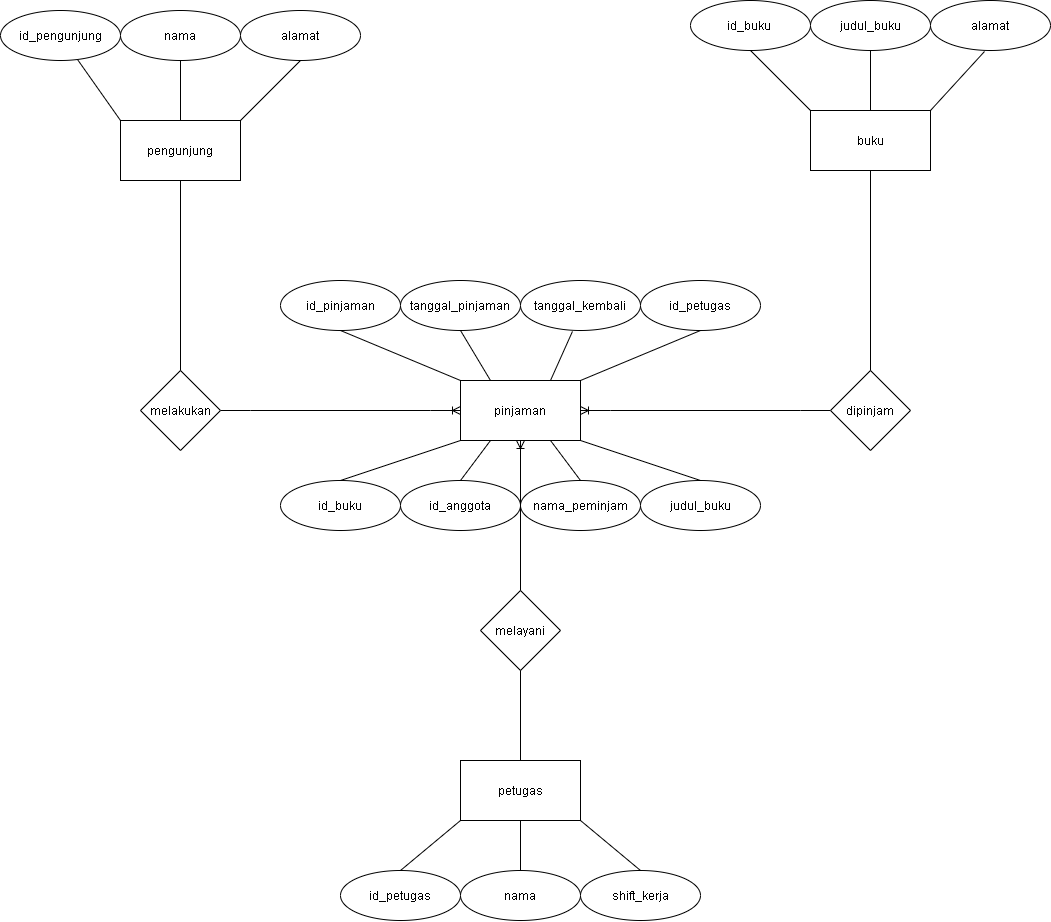

The diagram above was exported from draw.io. Its source (the exported page's mxGraphModel, read from the mxfile embedded in the PNG):
<mxGraphModel dx="1021" dy="1712" grid="1" gridSize="10" guides="1" tooltips="1" connect="1" arrows="1" fold="1" page="1" pageScale="1" pageWidth="850" pageHeight="1100" math="0" shadow="0">
  <root>
    <mxCell id="0" />
    <mxCell id="1" parent="0" />
    <mxCell id="phnOZXXRNz8_Ct2Um_Ho-1" value="pengunjung" style="rounded=0;whiteSpace=wrap;html=1;" parent="1" vertex="1">
      <mxGeometry x="180" y="-790" width="120" height="60" as="geometry" />
    </mxCell>
    <mxCell id="FMSPys_TlcyRUJ2TH2xw-1" value="" style="rounded=0;orthogonalLoop=1;jettySize=auto;html=1;endArrow=none;endFill=0;entryX=0;entryY=0;entryDx=0;entryDy=0;" edge="1" parent="1" source="phnOZXXRNz8_Ct2Um_Ho-2" target="phnOZXXRNz8_Ct2Um_Ho-1">
      <mxGeometry relative="1" as="geometry" />
    </mxCell>
    <mxCell id="phnOZXXRNz8_Ct2Um_Ho-2" value="id_pengunjung" style="ellipse;whiteSpace=wrap;html=1;" parent="1" vertex="1">
      <mxGeometry x="60" y="-900" width="120" height="50" as="geometry" />
    </mxCell>
    <mxCell id="phnOZXXRNz8_Ct2Um_Ho-3" value="petugas&lt;span style=&quot;color: rgba(0 , 0 , 0 , 0) ; font-family: monospace ; font-size: 0px&quot;&gt;%3CmxGraphModel%3E%3Croot%3E%3CmxCell%20id%3D%220%22%2F%3E%3CmxCell%20id%3D%221%22%20parent%3D%220%22%2F%3E%3CmxCell%20id%3D%222%22%20value%3D%22pengunjung%22%20style%3D%22rounded%3D0%3BwhiteSpace%3Dwrap%3Bhtml%3D1%3B%22%20vertex%3D%221%22%20parent%3D%221%22%3E%3CmxGeometry%20x%3D%22180%22%20y%3D%22-790%22%20width%3D%22120%22%20height%3D%2260%22%20as%3D%22geometry%22%2F%3E%3C%2FmxCell%3E%3C%2Froot%3E%3C%2FmxGraphModel%3E&lt;/span&gt;&lt;span style=&quot;color: rgba(0 , 0 , 0 , 0) ; font-family: monospace ; font-size: 0px&quot;&gt;%3CmxGraphModel%3E%3Croot%3E%3CmxCell%20id%3D%220%22%2F%3E%3CmxCell%20id%3D%221%22%20parent%3D%220%22%2F%3E%3CmxCell%20id%3D%222%22%20value%3D%22pengunjung%22%20style%3D%22rounded%3D0%3BwhiteSpace%3Dwrap%3Bhtml%3D1%3B%22%20vertex%3D%221%22%20parent%3D%221%22%3E%3CmxGeometry%20x%3D%22180%22%20y%3D%22-790%22%20width%3D%22120%22%20height%3D%2260%22%20as%3D%22geometry%22%2F%3E%3C%2FmxCell%3E%3C%2Froot%3E%3C%2FmxGraphModel%3E&lt;/span&gt;&lt;span style=&quot;color: rgba(0 , 0 , 0 , 0) ; font-family: monospace ; font-size: 0px&quot;&gt;%3CmxGraphModel%3E%3Croot%3E%3CmxCell%20id%3D%220%22%2F%3E%3CmxCell%20id%3D%221%22%20parent%3D%220%22%2F%3E%3CmxCell%20id%3D%222%22%20value%3D%22pengunjung%22%20style%3D%22rounded%3D0%3BwhiteSpace%3Dwrap%3Bhtml%3D1%3B%22%20vertex%3D%221%22%20parent%3D%221%22%3E%3CmxGeometry%20x%3D%22180%22%20y%3D%22-790%22%20width%3D%22120%22%20height%3D%2260%22%20as%3D%22geometry%22%2F%3E%3C%2FmxCell%3E%3C%2Froot%3E%3C%2FmxGraphModel%3E&lt;/span&gt;" style="rounded=0;whiteSpace=wrap;html=1;" parent="1" vertex="1">
      <mxGeometry x="520" y="-150" width="120" height="60" as="geometry" />
    </mxCell>
    <mxCell id="phnOZXXRNz8_Ct2Um_Ho-4" value="buku" style="rounded=0;whiteSpace=wrap;html=1;" parent="1" vertex="1">
      <mxGeometry x="870" y="-800" width="120" height="60" as="geometry" />
    </mxCell>
    <mxCell id="FMSPys_TlcyRUJ2TH2xw-2" value="nama" style="ellipse;whiteSpace=wrap;html=1;" vertex="1" parent="1">
      <mxGeometry x="180" y="-900" width="120" height="50" as="geometry" />
    </mxCell>
    <mxCell id="FMSPys_TlcyRUJ2TH2xw-4" value="" style="rounded=0;orthogonalLoop=1;jettySize=auto;html=1;endArrow=none;endFill=0;entryX=0.5;entryY=0;entryDx=0;entryDy=0;exitX=0.5;exitY=1;exitDx=0;exitDy=0;" edge="1" parent="1" source="FMSPys_TlcyRUJ2TH2xw-2" target="phnOZXXRNz8_Ct2Um_Ho-1">
      <mxGeometry relative="1" as="geometry">
        <mxPoint x="161.54486764326066" y="-840.4671562580711" as="sourcePoint" />
        <mxPoint x="190" y="-780" as="targetPoint" />
      </mxGeometry>
    </mxCell>
    <mxCell id="FMSPys_TlcyRUJ2TH2xw-5" value="alamat" style="ellipse;whiteSpace=wrap;html=1;" vertex="1" parent="1">
      <mxGeometry x="300" y="-900" width="120" height="50" as="geometry" />
    </mxCell>
    <mxCell id="FMSPys_TlcyRUJ2TH2xw-6" value="" style="rounded=0;orthogonalLoop=1;jettySize=auto;html=1;endArrow=none;endFill=0;entryX=1;entryY=0;entryDx=0;entryDy=0;exitX=0.5;exitY=1;exitDx=0;exitDy=0;" edge="1" parent="1" source="FMSPys_TlcyRUJ2TH2xw-5" target="phnOZXXRNz8_Ct2Um_Ho-1">
      <mxGeometry relative="1" as="geometry">
        <mxPoint x="250" y="-840" as="sourcePoint" />
        <mxPoint x="250" y="-780" as="targetPoint" />
      </mxGeometry>
    </mxCell>
    <mxCell id="FMSPys_TlcyRUJ2TH2xw-7" value="id_petugas" style="ellipse;whiteSpace=wrap;html=1;" vertex="1" parent="1">
      <mxGeometry x="400" y="-40" width="120" height="50" as="geometry" />
    </mxCell>
    <mxCell id="FMSPys_TlcyRUJ2TH2xw-8" value="nama" style="ellipse;whiteSpace=wrap;html=1;" vertex="1" parent="1">
      <mxGeometry x="520" y="-40" width="120" height="50" as="geometry" />
    </mxCell>
    <mxCell id="FMSPys_TlcyRUJ2TH2xw-9" value="shift_kerja" style="ellipse;whiteSpace=wrap;html=1;" vertex="1" parent="1">
      <mxGeometry x="640" y="-40" width="120" height="50" as="geometry" />
    </mxCell>
    <mxCell id="FMSPys_TlcyRUJ2TH2xw-10" value="id_buku&amp;nbsp;" style="ellipse;whiteSpace=wrap;html=1;" vertex="1" parent="1">
      <mxGeometry x="750" y="-910" width="120" height="50" as="geometry" />
    </mxCell>
    <mxCell id="FMSPys_TlcyRUJ2TH2xw-11" value="judul_buku" style="ellipse;whiteSpace=wrap;html=1;" vertex="1" parent="1">
      <mxGeometry x="870" y="-910" width="120" height="50" as="geometry" />
    </mxCell>
    <mxCell id="FMSPys_TlcyRUJ2TH2xw-12" value="alamat" style="ellipse;whiteSpace=wrap;html=1;" vertex="1" parent="1">
      <mxGeometry x="990" y="-910" width="120" height="50" as="geometry" />
    </mxCell>
    <mxCell id="FMSPys_TlcyRUJ2TH2xw-13" value="" style="rounded=0;orthogonalLoop=1;jettySize=auto;html=1;endArrow=none;endFill=0;entryX=0;entryY=0;entryDx=0;entryDy=0;exitX=0.5;exitY=1;exitDx=0;exitDy=0;" edge="1" parent="1" source="FMSPys_TlcyRUJ2TH2xw-10" target="phnOZXXRNz8_Ct2Um_Ho-4">
      <mxGeometry relative="1" as="geometry">
        <mxPoint x="560" y="-850" as="sourcePoint" />
        <mxPoint x="500" y="-790" as="targetPoint" />
      </mxGeometry>
    </mxCell>
    <mxCell id="FMSPys_TlcyRUJ2TH2xw-14" value="" style="rounded=0;orthogonalLoop=1;jettySize=auto;html=1;endArrow=none;endFill=0;entryX=0.5;entryY=0;entryDx=0;entryDy=0;exitX=0.5;exitY=1;exitDx=0;exitDy=0;" edge="1" parent="1" source="FMSPys_TlcyRUJ2TH2xw-11" target="phnOZXXRNz8_Ct2Um_Ho-4">
      <mxGeometry relative="1" as="geometry">
        <mxPoint x="820" y="-850" as="sourcePoint" />
        <mxPoint x="880" y="-790" as="targetPoint" />
      </mxGeometry>
    </mxCell>
    <mxCell id="FMSPys_TlcyRUJ2TH2xw-15" value="" style="rounded=0;orthogonalLoop=1;jettySize=auto;html=1;endArrow=none;endFill=0;entryX=1;entryY=0;entryDx=0;entryDy=0;exitX=0.45;exitY=1.02;exitDx=0;exitDy=0;exitPerimeter=0;" edge="1" parent="1" source="FMSPys_TlcyRUJ2TH2xw-12" target="phnOZXXRNz8_Ct2Um_Ho-4">
      <mxGeometry relative="1" as="geometry">
        <mxPoint x="830" y="-840" as="sourcePoint" />
        <mxPoint x="890" y="-780" as="targetPoint" />
      </mxGeometry>
    </mxCell>
    <mxCell id="FMSPys_TlcyRUJ2TH2xw-16" value="" style="rounded=0;orthogonalLoop=1;jettySize=auto;html=1;endArrow=none;endFill=0;entryX=0.5;entryY=0;entryDx=0;entryDy=0;exitX=0;exitY=1;exitDx=0;exitDy=0;" edge="1" parent="1" source="phnOZXXRNz8_Ct2Um_Ho-3" target="FMSPys_TlcyRUJ2TH2xw-7">
      <mxGeometry relative="1" as="geometry">
        <mxPoint x="420" y="-390" as="sourcePoint" />
        <mxPoint x="360" y="-330" as="targetPoint" />
      </mxGeometry>
    </mxCell>
    <mxCell id="FMSPys_TlcyRUJ2TH2xw-17" value="" style="rounded=0;orthogonalLoop=1;jettySize=auto;html=1;endArrow=none;endFill=0;entryX=0.5;entryY=0;entryDx=0;entryDy=0;exitX=0.5;exitY=1;exitDx=0;exitDy=0;" edge="1" parent="1" source="phnOZXXRNz8_Ct2Um_Ho-3" target="FMSPys_TlcyRUJ2TH2xw-8">
      <mxGeometry relative="1" as="geometry">
        <mxPoint x="530" y="-80" as="sourcePoint" />
        <mxPoint x="460" y="-30" as="targetPoint" />
      </mxGeometry>
    </mxCell>
    <mxCell id="FMSPys_TlcyRUJ2TH2xw-18" value="" style="rounded=0;orthogonalLoop=1;jettySize=auto;html=1;endArrow=none;endFill=0;exitX=1;exitY=1;exitDx=0;exitDy=0;entryX=0.5;entryY=0;entryDx=0;entryDy=0;" edge="1" parent="1" source="phnOZXXRNz8_Ct2Um_Ho-3" target="FMSPys_TlcyRUJ2TH2xw-9">
      <mxGeometry relative="1" as="geometry">
        <mxPoint x="590" y="-80" as="sourcePoint" />
        <mxPoint x="590" y="-30" as="targetPoint" />
      </mxGeometry>
    </mxCell>
    <mxCell id="FMSPys_TlcyRUJ2TH2xw-19" value="pinjaman" style="rounded=0;whiteSpace=wrap;html=1;" vertex="1" parent="1">
      <mxGeometry x="520" y="-530" width="120" height="60" as="geometry" />
    </mxCell>
    <mxCell id="FMSPys_TlcyRUJ2TH2xw-26" value="id_pinjaman" style="ellipse;whiteSpace=wrap;html=1;" vertex="1" parent="1">
      <mxGeometry x="340" y="-630" width="120" height="50" as="geometry" />
    </mxCell>
    <mxCell id="FMSPys_TlcyRUJ2TH2xw-27" value="tanggal_pinjaman" style="ellipse;whiteSpace=wrap;html=1;" vertex="1" parent="1">
      <mxGeometry x="460" y="-630" width="120" height="50" as="geometry" />
    </mxCell>
    <mxCell id="FMSPys_TlcyRUJ2TH2xw-28" value="nama_peminjam" style="ellipse;whiteSpace=wrap;html=1;" vertex="1" parent="1">
      <mxGeometry x="580" y="-430" width="120" height="50" as="geometry" />
    </mxCell>
    <mxCell id="FMSPys_TlcyRUJ2TH2xw-29" value="judul_buku" style="ellipse;whiteSpace=wrap;html=1;" vertex="1" parent="1">
      <mxGeometry x="700" y="-430" width="120" height="50" as="geometry" />
    </mxCell>
    <mxCell id="FMSPys_TlcyRUJ2TH2xw-30" value="id_buku" style="ellipse;whiteSpace=wrap;html=1;" vertex="1" parent="1">
      <mxGeometry x="340" y="-430" width="120" height="50" as="geometry" />
    </mxCell>
    <mxCell id="FMSPys_TlcyRUJ2TH2xw-31" value="id_anggota" style="ellipse;whiteSpace=wrap;html=1;" vertex="1" parent="1">
      <mxGeometry x="460" y="-430" width="120" height="50" as="geometry" />
    </mxCell>
    <mxCell id="FMSPys_TlcyRUJ2TH2xw-32" value="tanggal_kembali" style="ellipse;whiteSpace=wrap;html=1;" vertex="1" parent="1">
      <mxGeometry x="580" y="-630" width="120" height="50" as="geometry" />
    </mxCell>
    <mxCell id="FMSPys_TlcyRUJ2TH2xw-33" value="" style="rounded=0;orthogonalLoop=1;jettySize=auto;html=1;endArrow=none;endFill=0;entryX=0.5;entryY=0;entryDx=0;entryDy=0;exitX=0;exitY=1;exitDx=0;exitDy=0;" edge="1" parent="1" source="FMSPys_TlcyRUJ2TH2xw-19" target="FMSPys_TlcyRUJ2TH2xw-30">
      <mxGeometry relative="1" as="geometry">
        <mxPoint x="430.0000000000002" y="-500" as="sourcePoint" />
        <mxPoint x="369.9999999999998" y="-440" as="targetPoint" />
      </mxGeometry>
    </mxCell>
    <mxCell id="FMSPys_TlcyRUJ2TH2xw-34" value="" style="rounded=0;orthogonalLoop=1;jettySize=auto;html=1;endArrow=none;endFill=0;entryX=0.5;entryY=0;entryDx=0;entryDy=0;exitX=0.25;exitY=1;exitDx=0;exitDy=0;" edge="1" parent="1" source="FMSPys_TlcyRUJ2TH2xw-19" target="FMSPys_TlcyRUJ2TH2xw-31">
      <mxGeometry relative="1" as="geometry">
        <mxPoint x="530.0000000000002" y="-460" as="sourcePoint" />
        <mxPoint x="410.0000000000002" y="-420" as="targetPoint" />
      </mxGeometry>
    </mxCell>
    <mxCell id="FMSPys_TlcyRUJ2TH2xw-35" value="" style="rounded=0;orthogonalLoop=1;jettySize=auto;html=1;endArrow=none;endFill=0;entryX=0.5;entryY=0;entryDx=0;entryDy=0;exitX=0.75;exitY=1;exitDx=0;exitDy=0;" edge="1" parent="1" source="FMSPys_TlcyRUJ2TH2xw-19" target="FMSPys_TlcyRUJ2TH2xw-28">
      <mxGeometry relative="1" as="geometry">
        <mxPoint x="560.0000000000002" y="-460" as="sourcePoint" />
        <mxPoint x="530.0000000000002" y="-420" as="targetPoint" />
      </mxGeometry>
    </mxCell>
    <mxCell id="FMSPys_TlcyRUJ2TH2xw-36" value="" style="rounded=0;orthogonalLoop=1;jettySize=auto;html=1;endArrow=none;endFill=0;entryX=0.5;entryY=0;entryDx=0;entryDy=0;exitX=1;exitY=1;exitDx=0;exitDy=0;" edge="1" parent="1" source="FMSPys_TlcyRUJ2TH2xw-19" target="FMSPys_TlcyRUJ2TH2xw-29">
      <mxGeometry relative="1" as="geometry">
        <mxPoint x="570.0000000000002" y="-450" as="sourcePoint" />
        <mxPoint x="540.0000000000002" y="-410" as="targetPoint" />
      </mxGeometry>
    </mxCell>
    <mxCell id="FMSPys_TlcyRUJ2TH2xw-37" value="" style="rounded=0;orthogonalLoop=1;jettySize=auto;html=1;endArrow=none;endFill=0;entryX=0.5;entryY=1;entryDx=0;entryDy=0;exitX=1;exitY=0;exitDx=0;exitDy=0;" edge="1" parent="1" source="FMSPys_TlcyRUJ2TH2xw-19" target="FMSPys_TlcyRUJ2TH2xw-40">
      <mxGeometry relative="1" as="geometry">
        <mxPoint x="650" y="-460" as="sourcePoint" />
        <mxPoint x="770" y="-420" as="targetPoint" />
      </mxGeometry>
    </mxCell>
    <mxCell id="FMSPys_TlcyRUJ2TH2xw-38" value="" style="rounded=0;orthogonalLoop=1;jettySize=auto;html=1;endArrow=none;endFill=0;entryX=0.433;entryY=1.019;entryDx=0;entryDy=0;exitX=0.75;exitY=0;exitDx=0;exitDy=0;entryPerimeter=0;" edge="1" parent="1" source="FMSPys_TlcyRUJ2TH2xw-19" target="FMSPys_TlcyRUJ2TH2xw-32">
      <mxGeometry relative="1" as="geometry">
        <mxPoint x="650" y="-520" as="sourcePoint" />
        <mxPoint x="710" y="-570" as="targetPoint" />
      </mxGeometry>
    </mxCell>
    <mxCell id="FMSPys_TlcyRUJ2TH2xw-39" value="" style="rounded=0;orthogonalLoop=1;jettySize=auto;html=1;endArrow=none;endFill=0;entryX=0.5;entryY=1;entryDx=0;entryDy=0;exitX=0;exitY=0;exitDx=0;exitDy=0;" edge="1" parent="1" source="FMSPys_TlcyRUJ2TH2xw-19" target="FMSPys_TlcyRUJ2TH2xw-26">
      <mxGeometry relative="1" as="geometry">
        <mxPoint x="590.0000000000002" y="-520" as="sourcePoint" />
        <mxPoint x="590.0000000000002" y="-570" as="targetPoint" />
      </mxGeometry>
    </mxCell>
    <mxCell id="FMSPys_TlcyRUJ2TH2xw-40" value="id_petugas" style="ellipse;whiteSpace=wrap;html=1;" vertex="1" parent="1">
      <mxGeometry x="700" y="-630" width="120" height="50" as="geometry" />
    </mxCell>
    <mxCell id="FMSPys_TlcyRUJ2TH2xw-41" value="" style="rounded=0;orthogonalLoop=1;jettySize=auto;html=1;endArrow=none;endFill=0;entryX=0.5;entryY=1;entryDx=0;entryDy=0;exitX=0.25;exitY=0;exitDx=0;exitDy=0;" edge="1" parent="1" source="FMSPys_TlcyRUJ2TH2xw-19" target="FMSPys_TlcyRUJ2TH2xw-27">
      <mxGeometry relative="1" as="geometry">
        <mxPoint x="620.0000000000002" y="-520" as="sourcePoint" />
        <mxPoint x="641.9599999999998" y="-569.05" as="targetPoint" />
      </mxGeometry>
    </mxCell>
    <mxCell id="FMSPys_TlcyRUJ2TH2xw-44" value="" style="edgeStyle=entityRelationEdgeStyle;fontSize=12;html=1;endArrow=ERoneToMany;rounded=0;exitX=1;exitY=0.5;exitDx=0;exitDy=0;entryX=0;entryY=0.5;entryDx=0;entryDy=0;startArrow=none;" edge="1" parent="1" source="FMSPys_TlcyRUJ2TH2xw-23" target="FMSPys_TlcyRUJ2TH2xw-19">
      <mxGeometry width="100" height="100" relative="1" as="geometry">
        <mxPoint x="530" y="-470" as="sourcePoint" />
        <mxPoint x="320" y="-500" as="targetPoint" />
      </mxGeometry>
    </mxCell>
    <mxCell id="FMSPys_TlcyRUJ2TH2xw-23" value="melakukan" style="rhombus;whiteSpace=wrap;html=1;" vertex="1" parent="1">
      <mxGeometry x="200" y="-540" width="80" height="80" as="geometry" />
    </mxCell>
    <mxCell id="FMSPys_TlcyRUJ2TH2xw-45" value="" style="fontSize=12;html=1;endArrow=none;rounded=0;exitX=0.5;exitY=1;exitDx=0;exitDy=0;entryX=0.5;entryY=0;entryDx=0;entryDy=0;" edge="1" parent="1" source="phnOZXXRNz8_Ct2Um_Ho-1" target="FMSPys_TlcyRUJ2TH2xw-23">
      <mxGeometry width="100" height="100" relative="1" as="geometry">
        <mxPoint x="240" y="-730" as="sourcePoint" />
        <mxPoint x="520" y="-500.0000000000002" as="targetPoint" />
      </mxGeometry>
    </mxCell>
    <mxCell id="FMSPys_TlcyRUJ2TH2xw-46" value="" style="edgeStyle=entityRelationEdgeStyle;fontSize=12;html=1;endArrow=ERoneToMany;rounded=0;entryX=1;entryY=0.5;entryDx=0;entryDy=0;startArrow=none;" edge="1" parent="1" source="FMSPys_TlcyRUJ2TH2xw-24" target="FMSPys_TlcyRUJ2TH2xw-19">
      <mxGeometry width="100" height="100" relative="1" as="geometry">
        <mxPoint x="530" y="-470" as="sourcePoint" />
        <mxPoint x="830" y="-500" as="targetPoint" />
      </mxGeometry>
    </mxCell>
    <mxCell id="FMSPys_TlcyRUJ2TH2xw-24" value="dipinjam" style="rhombus;whiteSpace=wrap;html=1;" vertex="1" parent="1">
      <mxGeometry x="890" y="-540" width="80" height="80" as="geometry" />
    </mxCell>
    <mxCell id="FMSPys_TlcyRUJ2TH2xw-47" value="" style="fontSize=12;html=1;endArrow=none;rounded=0;exitX=0.5;exitY=1;exitDx=0;exitDy=0;entryX=0.5;entryY=0;entryDx=0;entryDy=0;" edge="1" parent="1" source="phnOZXXRNz8_Ct2Um_Ho-4" target="FMSPys_TlcyRUJ2TH2xw-24">
      <mxGeometry width="100" height="100" relative="1" as="geometry">
        <mxPoint x="930" y="-740" as="sourcePoint" />
        <mxPoint x="640" y="-500.0000000000002" as="targetPoint" />
      </mxGeometry>
    </mxCell>
    <mxCell id="FMSPys_TlcyRUJ2TH2xw-48" value="" style="fontSize=12;html=1;endArrow=ERoneToMany;rounded=0;entryX=0.5;entryY=1;entryDx=0;entryDy=0;exitX=0.5;exitY=0;exitDx=0;exitDy=0;startArrow=none;" edge="1" parent="1" source="FMSPys_TlcyRUJ2TH2xw-25" target="FMSPys_TlcyRUJ2TH2xw-19">
      <mxGeometry width="100" height="100" relative="1" as="geometry">
        <mxPoint x="250" y="-110" as="sourcePoint" />
        <mxPoint x="350" y="-210" as="targetPoint" />
      </mxGeometry>
    </mxCell>
    <mxCell id="FMSPys_TlcyRUJ2TH2xw-25" value="melayani" style="rhombus;whiteSpace=wrap;html=1;" vertex="1" parent="1">
      <mxGeometry x="540" y="-320" width="80" height="80" as="geometry" />
    </mxCell>
    <mxCell id="FMSPys_TlcyRUJ2TH2xw-49" value="" style="fontSize=12;html=1;endArrow=none;rounded=0;entryX=0.5;entryY=1;entryDx=0;entryDy=0;exitX=0.5;exitY=0;exitDx=0;exitDy=0;" edge="1" parent="1" source="phnOZXXRNz8_Ct2Um_Ho-3" target="FMSPys_TlcyRUJ2TH2xw-25">
      <mxGeometry width="100" height="100" relative="1" as="geometry">
        <mxPoint x="590" y="-150" as="sourcePoint" />
        <mxPoint x="580" y="-470.0000000000002" as="targetPoint" />
      </mxGeometry>
    </mxCell>
  </root>
</mxGraphModel>